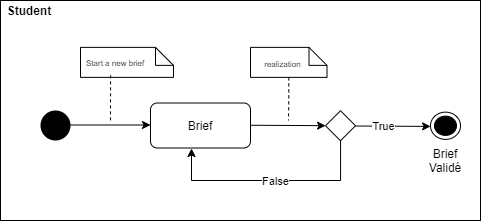

The diagram above was exported from draw.io. Its source (the exported page's mxGraphModel, read from the mxfile embedded in the PNG):
<mxGraphModel dx="1205" dy="696" grid="1" gridSize="10" guides="1" tooltips="1" connect="1" arrows="1" fold="1" page="1" pageScale="1" pageWidth="827" pageHeight="1169" math="0" shadow="0">
  <root>
    <mxCell id="0" />
    <mxCell id="1" parent="0" />
    <mxCell id="YRYxiLktJBFzDgZjfW7f-3" value="&lt;p style=&quot;margin: 4px 0px 0px&quot;&gt;&lt;b&gt;&amp;nbsp; Student&lt;/b&gt;&lt;/p&gt;" style="verticalAlign=top;align=left;overflow=fill;fontSize=12;fontFamily=Helvetica;html=1;" vertex="1" parent="1">
      <mxGeometry x="40" y="300" width="480" height="220" as="geometry" />
    </mxCell>
    <mxCell id="Quw7IEdUtAsxJgGUg17C-1" value="" style="ellipse;fillColor=#000000;strokeColor=none;" parent="1" vertex="1">
      <mxGeometry x="80" y="410" width="30" height="30" as="geometry" />
    </mxCell>
    <mxCell id="Quw7IEdUtAsxJgGUg17C-2" value="" style="endArrow=classic;html=1;" parent="1" edge="1">
      <mxGeometry width="50" height="50" relative="1" as="geometry">
        <mxPoint x="110" y="424.5" as="sourcePoint" />
        <mxPoint x="190" y="424.5" as="targetPoint" />
      </mxGeometry>
    </mxCell>
    <mxCell id="Quw7IEdUtAsxJgGUg17C-3" value="" style="rounded=1;whiteSpace=wrap;html=1;" parent="1" vertex="1">
      <mxGeometry x="190" y="402.5" width="100" height="45" as="geometry" />
    </mxCell>
    <mxCell id="Quw7IEdUtAsxJgGUg17C-4" value="Brief" style="text;html=1;strokeColor=none;fillColor=none;align=center;verticalAlign=middle;whiteSpace=wrap;rounded=0;" parent="1" vertex="1">
      <mxGeometry x="220" y="415" width="40" height="20" as="geometry" />
    </mxCell>
    <mxCell id="Quw7IEdUtAsxJgGUg17C-5" value="" style="endArrow=classic;html=1;" parent="1" target="Quw7IEdUtAsxJgGUg17C-6" edge="1">
      <mxGeometry width="50" height="50" relative="1" as="geometry">
        <mxPoint x="290" y="424.75" as="sourcePoint" />
        <mxPoint x="380" y="425.25" as="targetPoint" />
      </mxGeometry>
    </mxCell>
    <mxCell id="Quw7IEdUtAsxJgGUg17C-7" style="edgeStyle=orthogonalEdgeStyle;rounded=0;orthogonalLoop=1;jettySize=auto;html=1;entryX=0.41;entryY=1.011;entryDx=0;entryDy=0;entryPerimeter=0;" parent="1" source="Quw7IEdUtAsxJgGUg17C-6" target="Quw7IEdUtAsxJgGUg17C-3" edge="1">
      <mxGeometry relative="1" as="geometry">
        <mxPoint x="230" y="520" as="targetPoint" />
        <Array as="points">
          <mxPoint x="380" y="480" />
          <mxPoint x="231" y="480" />
        </Array>
      </mxGeometry>
    </mxCell>
    <mxCell id="Quw7IEdUtAsxJgGUg17C-8" value="False" style="edgeLabel;html=1;align=center;verticalAlign=middle;resizable=0;points=[];" parent="Quw7IEdUtAsxJgGUg17C-7" vertex="1" connectable="0">
      <mxGeometry x="-0.0385" relative="1" as="geometry">
        <mxPoint as="offset" />
      </mxGeometry>
    </mxCell>
    <mxCell id="Quw7IEdUtAsxJgGUg17C-6" value="" style="rhombus;" parent="1" vertex="1">
      <mxGeometry x="365" y="410.25" width="30" height="30" as="geometry" />
    </mxCell>
    <mxCell id="Quw7IEdUtAsxJgGUg17C-9" value="" style="endArrow=classic;html=1;" parent="1" edge="1">
      <mxGeometry width="50" height="50" relative="1" as="geometry">
        <mxPoint x="395" y="425.5" as="sourcePoint" />
        <mxPoint x="470.0828729281768" y="425.9171270718232" as="targetPoint" />
      </mxGeometry>
    </mxCell>
    <mxCell id="Quw7IEdUtAsxJgGUg17C-12" value="True" style="edgeLabel;html=1;align=center;verticalAlign=middle;resizable=0;points=[];" parent="Quw7IEdUtAsxJgGUg17C-9" vertex="1" connectable="0">
      <mxGeometry x="-0.2702" relative="1" as="geometry">
        <mxPoint as="offset" />
      </mxGeometry>
    </mxCell>
    <mxCell id="Quw7IEdUtAsxJgGUg17C-11" value="Brief Validé" style="text;html=1;strokeColor=none;fillColor=none;align=center;verticalAlign=middle;whiteSpace=wrap;rounded=0;" parent="1" vertex="1">
      <mxGeometry x="465" y="450" width="40" height="20" as="geometry" />
    </mxCell>
    <mxCell id="YRYxiLktJBFzDgZjfW7f-1" value="" style="ellipse;html=1;shape=endState;fillColor=#000000;strokeColor=#000000;" vertex="1" parent="1">
      <mxGeometry x="470" y="411.63" width="30" height="27.25" as="geometry" />
    </mxCell>
    <mxCell id="YRYxiLktJBFzDgZjfW7f-6" value="" style="group" vertex="1" connectable="0" parent="1">
      <mxGeometry x="120" y="346.87" width="93" height="30" as="geometry" />
    </mxCell>
    <mxCell id="YRYxiLktJBFzDgZjfW7f-4" value="" style="shape=note2;boundedLbl=1;whiteSpace=wrap;html=1;size=18;verticalAlign=top;align=center;" vertex="1" parent="YRYxiLktJBFzDgZjfW7f-6">
      <mxGeometry width="93" height="30" as="geometry" />
    </mxCell>
    <mxCell id="YRYxiLktJBFzDgZjfW7f-5" value="Start a new brief" style="text;strokeColor=none;fillColor=none;align=left;verticalAlign=top;spacingLeft=4;spacingRight=4;overflow=hidden;rotatable=0;points=[[0,0.5],[1,0.5]];portConstraint=eastwest;fontSize=8;" vertex="1" parent="YRYxiLktJBFzDgZjfW7f-6">
      <mxGeometry y="5" width="73" height="23" as="geometry" />
    </mxCell>
    <mxCell id="YRYxiLktJBFzDgZjfW7f-7" style="edgeStyle=orthogonalEdgeStyle;rounded=0;orthogonalLoop=1;jettySize=auto;html=1;fontSize=8;dashed=1;endArrow=none;endFill=0;" edge="1" parent="1" source="YRYxiLktJBFzDgZjfW7f-5">
      <mxGeometry relative="1" as="geometry">
        <mxPoint x="150" y="420" as="targetPoint" />
        <Array as="points">
          <mxPoint x="150" y="380" />
          <mxPoint x="150" y="380" />
        </Array>
      </mxGeometry>
    </mxCell>
    <mxCell id="YRYxiLktJBFzDgZjfW7f-8" value="" style="group" vertex="1" connectable="0" parent="1">
      <mxGeometry x="290" y="346.87" width="76.5" height="30" as="geometry" />
    </mxCell>
    <mxCell id="YRYxiLktJBFzDgZjfW7f-9" value="" style="shape=note2;boundedLbl=1;whiteSpace=wrap;html=1;size=18;verticalAlign=top;align=center;" vertex="1" parent="YRYxiLktJBFzDgZjfW7f-8">
      <mxGeometry width="76.5" height="30" as="geometry" />
    </mxCell>
    <mxCell id="YRYxiLktJBFzDgZjfW7f-10" value="realization" style="text;strokeColor=none;fillColor=none;align=left;verticalAlign=top;spacingLeft=4;spacingRight=4;overflow=hidden;rotatable=0;points=[[0,0.5],[1,0.5]];portConstraint=eastwest;fontSize=8;" vertex="1" parent="YRYxiLktJBFzDgZjfW7f-8">
      <mxGeometry x="8.226369863013698" y="6" width="54.65034246575342" height="24" as="geometry" />
    </mxCell>
    <mxCell id="YRYxiLktJBFzDgZjfW7f-11" style="edgeStyle=orthogonalEdgeStyle;rounded=0;orthogonalLoop=1;jettySize=auto;html=1;dashed=1;fontSize=8;endArrow=none;endFill=0;" edge="1" parent="1" source="YRYxiLktJBFzDgZjfW7f-9">
      <mxGeometry relative="1" as="geometry">
        <mxPoint x="328" y="420" as="targetPoint" />
        <Array as="points">
          <mxPoint x="328" y="398" />
          <mxPoint x="328" y="420" />
        </Array>
      </mxGeometry>
    </mxCell>
  </root>
</mxGraphModel>